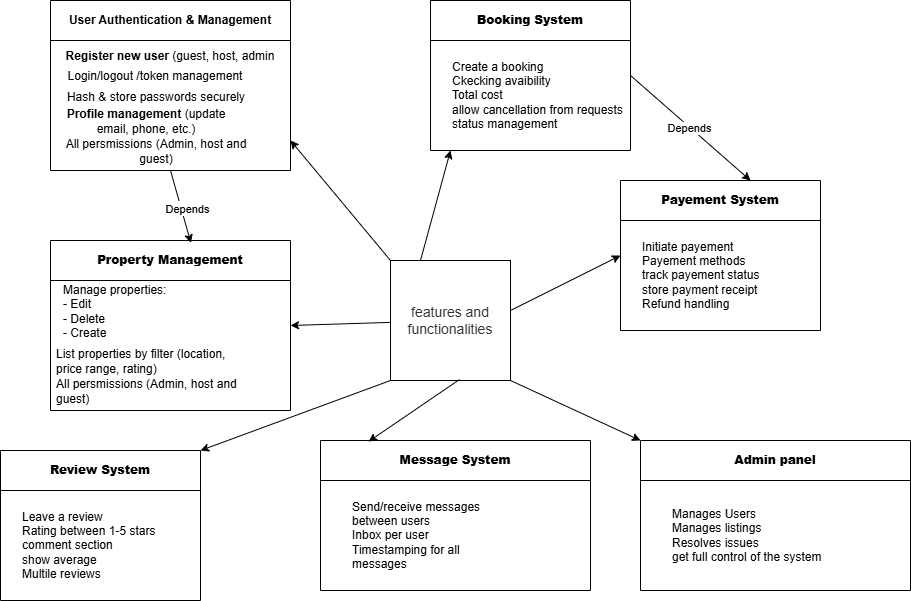

The diagram above was exported from draw.io. Its source (the exported page's mxGraphModel, read from the mxfile embedded in the PNG):
<mxGraphModel dx="1163" dy="681" grid="1" gridSize="10" guides="1" tooltips="1" connect="1" arrows="1" fold="1" page="1" pageScale="1" pageWidth="1100" pageHeight="850" math="0" shadow="0">
  <root>
    <mxCell id="0" />
    <mxCell id="1" parent="0" />
    <mxCell id="1XOttsy23ycGC80Yc5cl-2" value="&lt;span style=&quot;color: rgb(51, 51, 51); font-family: aktiv-grotesk, sans-serif; font-size: 14px; text-align: start; background-color: rgb(255, 255, 255);&quot;&gt;features and functionalities&lt;/span&gt;" style="whiteSpace=wrap;html=1;aspect=fixed;" vertex="1" parent="1">
      <mxGeometry x="510" y="330" width="120" height="120" as="geometry" />
    </mxCell>
    <mxCell id="1XOttsy23ycGC80Yc5cl-3" value="User Authentication &amp;amp; Management" style="swimlane;whiteSpace=wrap;html=1;startSize=40;" vertex="1" parent="1">
      <mxGeometry x="170" y="70" width="240" height="170" as="geometry" />
    </mxCell>
    <mxCell id="1XOttsy23ycGC80Yc5cl-4" value="&lt;strong data-end=&quot;456&quot; data-start=&quot;435&quot;&gt;Register new user&lt;/strong&gt; (guest, host, admin" style="text;html=1;align=center;verticalAlign=middle;whiteSpace=wrap;rounded=0;" vertex="1" parent="1XOttsy23ycGC80Yc5cl-3">
      <mxGeometry y="55" width="240" as="geometry" />
    </mxCell>
    <mxCell id="1XOttsy23ycGC80Yc5cl-5" value="Login/logout /token management" style="text;html=1;align=center;verticalAlign=middle;whiteSpace=wrap;rounded=0;" vertex="1" parent="1XOttsy23ycGC80Yc5cl-3">
      <mxGeometry x="-15" y="75" width="240" as="geometry" />
    </mxCell>
    <mxCell id="1XOttsy23ycGC80Yc5cl-6" value="Hash &amp;amp; store passwords securely" style="text;html=1;align=center;verticalAlign=middle;whiteSpace=wrap;rounded=0;" vertex="1" parent="1XOttsy23ycGC80Yc5cl-3">
      <mxGeometry x="-14" y="96" width="240" as="geometry" />
    </mxCell>
    <mxCell id="1XOttsy23ycGC80Yc5cl-8" value="&lt;strong data-end=&quot;773&quot; data-start=&quot;751&quot;&gt;Profile management&lt;/strong&gt; (update email, phone, etc.)" style="text;html=1;align=center;verticalAlign=middle;whiteSpace=wrap;rounded=0;" vertex="1" parent="1XOttsy23ycGC80Yc5cl-3">
      <mxGeometry x="4" y="120" width="184" as="geometry" />
    </mxCell>
    <mxCell id="1XOttsy23ycGC80Yc5cl-9" value="All persmissions (Admin, host and guest)" style="text;html=1;align=center;verticalAlign=middle;whiteSpace=wrap;rounded=0;" vertex="1" parent="1XOttsy23ycGC80Yc5cl-3">
      <mxGeometry x="14" y="150" width="184" as="geometry" />
    </mxCell>
    <mxCell id="1XOttsy23ycGC80Yc5cl-10" value="&lt;strong data-end=&quot;841&quot; data-start=&quot;818&quot;&gt;Property Management&lt;/strong&gt;" style="swimlane;whiteSpace=wrap;html=1;startSize=40;" vertex="1" parent="1">
      <mxGeometry x="170" y="310" width="240" height="170" as="geometry" />
    </mxCell>
    <mxCell id="1XOttsy23ycGC80Yc5cl-11" value="Manage properties:&lt;div&gt;- Edit&lt;/div&gt;&lt;div&gt;- Delete&lt;/div&gt;&lt;div&gt;- Create&lt;/div&gt;" style="text;html=1;align=left;verticalAlign=middle;whiteSpace=wrap;rounded=0;" vertex="1" parent="1XOttsy23ycGC80Yc5cl-10">
      <mxGeometry x="11" y="70" width="240" as="geometry" />
    </mxCell>
    <mxCell id="1XOttsy23ycGC80Yc5cl-14" value="&lt;span style=&quot;&quot; data-end=&quot;991&quot; data-start=&quot;962&quot;&gt;List properties by filter&lt;/span&gt; (location, price range, rating)" style="text;html=1;align=left;verticalAlign=middle;whiteSpace=wrap;rounded=0;" vertex="1" parent="1XOttsy23ycGC80Yc5cl-10">
      <mxGeometry x="4" y="120" width="184" as="geometry" />
    </mxCell>
    <mxCell id="1XOttsy23ycGC80Yc5cl-15" value="All persmissions (Admin, host and guest)" style="text;html=1;align=left;verticalAlign=middle;whiteSpace=wrap;rounded=0;" vertex="1" parent="1XOttsy23ycGC80Yc5cl-10">
      <mxGeometry x="4" y="150" width="184" as="geometry" />
    </mxCell>
    <mxCell id="1XOttsy23ycGC80Yc5cl-16" style="edgeStyle=orthogonalEdgeStyle;rounded=0;orthogonalLoop=1;jettySize=auto;html=1;exitX=0;exitY=0;exitDx=0;exitDy=0;" edge="1" parent="1XOttsy23ycGC80Yc5cl-10" source="1XOttsy23ycGC80Yc5cl-14" target="1XOttsy23ycGC80Yc5cl-14">
      <mxGeometry relative="1" as="geometry" />
    </mxCell>
    <mxCell id="1XOttsy23ycGC80Yc5cl-22" value="&lt;strong data-end=&quot;841&quot; data-start=&quot;818&quot;&gt;Booking System&lt;/strong&gt;" style="swimlane;whiteSpace=wrap;html=1;startSize=40;" vertex="1" parent="1">
      <mxGeometry x="550" y="70" width="200" height="150" as="geometry" />
    </mxCell>
    <mxCell id="1XOttsy23ycGC80Yc5cl-23" value="Create a booking&lt;div&gt;Ckecking avaibility&lt;/div&gt;&lt;div&gt;Total cost&lt;/div&gt;&lt;div&gt;allow cancellation from requests&lt;/div&gt;&lt;div&gt;status management&lt;/div&gt;" style="text;html=1;align=left;verticalAlign=middle;whiteSpace=wrap;rounded=0;" vertex="1" parent="1XOttsy23ycGC80Yc5cl-22">
      <mxGeometry x="20" y="90" width="240" height="10" as="geometry" />
    </mxCell>
    <mxCell id="1XOttsy23ycGC80Yc5cl-26" style="edgeStyle=orthogonalEdgeStyle;rounded=0;orthogonalLoop=1;jettySize=auto;html=1;exitX=0;exitY=0;exitDx=0;exitDy=0;" edge="1" parent="1XOttsy23ycGC80Yc5cl-22">
      <mxGeometry relative="1" as="geometry">
        <mxPoint x="96" y="120" as="sourcePoint" />
        <mxPoint x="96" y="120" as="targetPoint" />
      </mxGeometry>
    </mxCell>
    <mxCell id="1XOttsy23ycGC80Yc5cl-27" value="&lt;strong data-end=&quot;841&quot; data-start=&quot;818&quot;&gt;Payement System&lt;/strong&gt;" style="swimlane;whiteSpace=wrap;html=1;startSize=40;" vertex="1" parent="1">
      <mxGeometry x="740" y="250" width="200" height="150" as="geometry" />
    </mxCell>
    <mxCell id="1XOttsy23ycGC80Yc5cl-28" value="Initiate payement&lt;div&gt;Payement methods&lt;/div&gt;&lt;div&gt;track payement status&lt;/div&gt;&lt;div&gt;store payment receipt&lt;/div&gt;&lt;div&gt;Refund handling&lt;/div&gt;" style="text;html=1;align=left;verticalAlign=middle;whiteSpace=wrap;rounded=0;" vertex="1" parent="1XOttsy23ycGC80Yc5cl-27">
      <mxGeometry x="20" y="90" width="240" height="10" as="geometry" />
    </mxCell>
    <mxCell id="1XOttsy23ycGC80Yc5cl-29" style="edgeStyle=orthogonalEdgeStyle;rounded=0;orthogonalLoop=1;jettySize=auto;html=1;exitX=0;exitY=0;exitDx=0;exitDy=0;" edge="1" parent="1XOttsy23ycGC80Yc5cl-27">
      <mxGeometry relative="1" as="geometry">
        <mxPoint x="96" y="120" as="sourcePoint" />
        <mxPoint x="96" y="120" as="targetPoint" />
      </mxGeometry>
    </mxCell>
    <mxCell id="1XOttsy23ycGC80Yc5cl-30" value="&lt;strong data-end=&quot;841&quot; data-start=&quot;818&quot;&gt;Review System&lt;/strong&gt;" style="swimlane;whiteSpace=wrap;html=1;startSize=40;" vertex="1" parent="1">
      <mxGeometry x="120" y="520" width="200" height="150" as="geometry" />
    </mxCell>
    <mxCell id="1XOttsy23ycGC80Yc5cl-31" value="Leave a review&lt;div&gt;Rating between 1-5 stars&lt;/div&gt;&lt;div&gt;comment section&lt;/div&gt;&lt;div&gt;show average&lt;/div&gt;&lt;div&gt;Multile reviews&lt;/div&gt;" style="text;html=1;align=left;verticalAlign=middle;whiteSpace=wrap;rounded=0;" vertex="1" parent="1XOttsy23ycGC80Yc5cl-30">
      <mxGeometry x="20" y="90" width="240" height="10" as="geometry" />
    </mxCell>
    <mxCell id="1XOttsy23ycGC80Yc5cl-32" style="edgeStyle=orthogonalEdgeStyle;rounded=0;orthogonalLoop=1;jettySize=auto;html=1;exitX=0;exitY=0;exitDx=0;exitDy=0;" edge="1" parent="1XOttsy23ycGC80Yc5cl-30">
      <mxGeometry relative="1" as="geometry">
        <mxPoint x="96" y="120" as="sourcePoint" />
        <mxPoint x="96" y="120" as="targetPoint" />
      </mxGeometry>
    </mxCell>
    <mxCell id="1XOttsy23ycGC80Yc5cl-33" value="&lt;strong data-end=&quot;841&quot; data-start=&quot;818&quot;&gt;Message System&lt;/strong&gt;" style="swimlane;whiteSpace=wrap;html=1;startSize=40;" vertex="1" parent="1">
      <mxGeometry x="440" y="510" width="270" height="150" as="geometry" />
    </mxCell>
    <mxCell id="1XOttsy23ycGC80Yc5cl-35" style="edgeStyle=orthogonalEdgeStyle;rounded=0;orthogonalLoop=1;jettySize=auto;html=1;exitX=0;exitY=0;exitDx=0;exitDy=0;" edge="1" parent="1XOttsy23ycGC80Yc5cl-33">
      <mxGeometry relative="1" as="geometry">
        <mxPoint x="96" y="120" as="sourcePoint" />
        <mxPoint x="96" y="120" as="targetPoint" />
      </mxGeometry>
    </mxCell>
    <mxCell id="1XOttsy23ycGC80Yc5cl-37" value="Send/receive messages&amp;nbsp;&lt;div&gt;between users&lt;/div&gt;&lt;div&gt;Inbox per user&lt;/div&gt;&lt;div&gt;Timestamping for all&lt;/div&gt;&lt;div&gt;messages&lt;/div&gt;" style="text;html=1;align=left;verticalAlign=middle;whiteSpace=wrap;rounded=0;" vertex="1" parent="1XOttsy23ycGC80Yc5cl-33">
      <mxGeometry x="30" y="90" width="240" height="10" as="geometry" />
    </mxCell>
    <mxCell id="1XOttsy23ycGC80Yc5cl-38" value="" style="endArrow=classic;html=1;rounded=0;entryX=0.178;entryY=0.007;entryDx=0;entryDy=0;entryPerimeter=0;exitX=0.575;exitY=0.992;exitDx=0;exitDy=0;exitPerimeter=0;" edge="1" parent="1" source="1XOttsy23ycGC80Yc5cl-2" target="1XOttsy23ycGC80Yc5cl-33">
      <mxGeometry width="50" height="50" relative="1" as="geometry">
        <mxPoint x="380" y="470" as="sourcePoint" />
        <mxPoint x="430" y="420" as="targetPoint" />
      </mxGeometry>
    </mxCell>
    <mxCell id="1XOttsy23ycGC80Yc5cl-39" value="" style="endArrow=classic;html=1;rounded=0;" edge="1" parent="1">
      <mxGeometry width="50" height="50" relative="1" as="geometry">
        <mxPoint x="540" y="330" as="sourcePoint" />
        <mxPoint x="570" y="220" as="targetPoint" />
      </mxGeometry>
    </mxCell>
    <mxCell id="1XOttsy23ycGC80Yc5cl-40" value="" style="endArrow=classic;html=1;rounded=0;entryX=0;entryY=0.5;entryDx=0;entryDy=0;" edge="1" parent="1" target="1XOttsy23ycGC80Yc5cl-27">
      <mxGeometry width="50" height="50" relative="1" as="geometry">
        <mxPoint x="630" y="380" as="sourcePoint" />
        <mxPoint x="680" y="330" as="targetPoint" />
      </mxGeometry>
    </mxCell>
    <mxCell id="1XOttsy23ycGC80Yc5cl-41" value="" style="endArrow=classic;html=1;rounded=0;entryX=1;entryY=0.5;entryDx=0;entryDy=0;" edge="1" parent="1" source="1XOttsy23ycGC80Yc5cl-2" target="1XOttsy23ycGC80Yc5cl-10">
      <mxGeometry width="50" height="50" relative="1" as="geometry">
        <mxPoint x="440" y="400" as="sourcePoint" />
        <mxPoint x="490" y="350" as="targetPoint" />
      </mxGeometry>
    </mxCell>
    <mxCell id="1XOttsy23ycGC80Yc5cl-42" value="" style="endArrow=classic;html=1;rounded=0;exitX=0;exitY=0;exitDx=0;exitDy=0;" edge="1" parent="1" source="1XOttsy23ycGC80Yc5cl-2">
      <mxGeometry width="50" height="50" relative="1" as="geometry">
        <mxPoint x="440" y="470" as="sourcePoint" />
        <mxPoint x="410" y="210" as="targetPoint" />
      </mxGeometry>
    </mxCell>
    <mxCell id="1XOttsy23ycGC80Yc5cl-43" value="&lt;strong data-end=&quot;841&quot; data-start=&quot;818&quot;&gt;Admin panel&lt;/strong&gt;" style="swimlane;whiteSpace=wrap;html=1;startSize=40;" vertex="1" parent="1">
      <mxGeometry x="760" y="510" width="270" height="150" as="geometry" />
    </mxCell>
    <mxCell id="1XOttsy23ycGC80Yc5cl-44" style="edgeStyle=orthogonalEdgeStyle;rounded=0;orthogonalLoop=1;jettySize=auto;html=1;exitX=0;exitY=0;exitDx=0;exitDy=0;" edge="1" parent="1XOttsy23ycGC80Yc5cl-43">
      <mxGeometry relative="1" as="geometry">
        <mxPoint x="96" y="120" as="sourcePoint" />
        <mxPoint x="96" y="120" as="targetPoint" />
      </mxGeometry>
    </mxCell>
    <mxCell id="1XOttsy23ycGC80Yc5cl-45" value="Manages Users&lt;div&gt;Manages listings&lt;/div&gt;&lt;div&gt;Resolves issues&lt;/div&gt;&lt;div&gt;get full control of the system&lt;/div&gt;" style="text;html=1;align=left;verticalAlign=middle;whiteSpace=wrap;rounded=0;" vertex="1" parent="1XOttsy23ycGC80Yc5cl-43">
      <mxGeometry x="30" y="90" width="240" height="10" as="geometry" />
    </mxCell>
    <mxCell id="1XOttsy23ycGC80Yc5cl-46" value="" style="endArrow=classic;html=1;rounded=0;entryX=0;entryY=0;entryDx=0;entryDy=0;" edge="1" parent="1" target="1XOttsy23ycGC80Yc5cl-43">
      <mxGeometry width="50" height="50" relative="1" as="geometry">
        <mxPoint x="630" y="450" as="sourcePoint" />
        <mxPoint x="680" y="400" as="targetPoint" />
      </mxGeometry>
    </mxCell>
    <mxCell id="1XOttsy23ycGC80Yc5cl-47" value="" style="endArrow=classic;html=1;rounded=0;entryX=1;entryY=0;entryDx=0;entryDy=0;exitX=0;exitY=1;exitDx=0;exitDy=0;" edge="1" parent="1" source="1XOttsy23ycGC80Yc5cl-2" target="1XOttsy23ycGC80Yc5cl-30">
      <mxGeometry width="50" height="50" relative="1" as="geometry">
        <mxPoint x="450" y="470" as="sourcePoint" />
        <mxPoint x="500" y="420" as="targetPoint" />
      </mxGeometry>
    </mxCell>
    <mxCell id="1XOttsy23ycGC80Yc5cl-48" value="" style="endArrow=classic;html=1;rounded=0;entryX=0.585;entryY=0.014;entryDx=0;entryDy=0;entryPerimeter=0;exitX=0.5;exitY=1;exitDx=0;exitDy=0;" edge="1" parent="1" source="1XOttsy23ycGC80Yc5cl-3" target="1XOttsy23ycGC80Yc5cl-10">
      <mxGeometry relative="1" as="geometry">
        <mxPoint x="240" y="250" as="sourcePoint" />
        <mxPoint x="400" y="250" as="targetPoint" />
      </mxGeometry>
    </mxCell>
    <mxCell id="1XOttsy23ycGC80Yc5cl-49" value="Label" style="edgeLabel;resizable=0;html=1;;align=center;verticalAlign=middle;" connectable="0" vertex="1" parent="1XOttsy23ycGC80Yc5cl-48">
      <mxGeometry relative="1" as="geometry" />
    </mxCell>
    <mxCell id="1XOttsy23ycGC80Yc5cl-51" value="Text" style="edgeLabel;html=1;align=center;verticalAlign=middle;resizable=0;points=[];" vertex="1" connectable="0" parent="1XOttsy23ycGC80Yc5cl-48">
      <mxGeometry x="0.0532" y="2" relative="1" as="geometry">
        <mxPoint as="offset" />
      </mxGeometry>
    </mxCell>
    <mxCell id="1XOttsy23ycGC80Yc5cl-52" value="Depends" style="edgeLabel;html=1;align=center;verticalAlign=middle;resizable=0;points=[];" vertex="1" connectable="0" parent="1XOttsy23ycGC80Yc5cl-48">
      <mxGeometry x="0.0821" y="6" relative="1" as="geometry">
        <mxPoint x="-1" as="offset" />
      </mxGeometry>
    </mxCell>
    <mxCell id="1XOttsy23ycGC80Yc5cl-53" value="" style="endArrow=classic;html=1;rounded=0;exitX=1;exitY=0.5;exitDx=0;exitDy=0;entryX=0.65;entryY=0;entryDx=0;entryDy=0;entryPerimeter=0;" edge="1" parent="1" source="1XOttsy23ycGC80Yc5cl-22" target="1XOttsy23ycGC80Yc5cl-27">
      <mxGeometry relative="1" as="geometry">
        <mxPoint x="450" y="450" as="sourcePoint" />
        <mxPoint x="550" y="450" as="targetPoint" />
      </mxGeometry>
    </mxCell>
    <mxCell id="1XOttsy23ycGC80Yc5cl-54" value="Label" style="edgeLabel;resizable=0;html=1;;align=center;verticalAlign=middle;" connectable="0" vertex="1" parent="1XOttsy23ycGC80Yc5cl-53">
      <mxGeometry relative="1" as="geometry" />
    </mxCell>
    <mxCell id="1XOttsy23ycGC80Yc5cl-55" value="Depends" style="edgeLabel;html=1;align=center;verticalAlign=middle;resizable=0;points=[];" vertex="1" connectable="0" parent="1XOttsy23ycGC80Yc5cl-53">
      <mxGeometry x="-0.0081" y="-1" relative="1" as="geometry">
        <mxPoint as="offset" />
      </mxGeometry>
    </mxCell>
  </root>
</mxGraphModel>